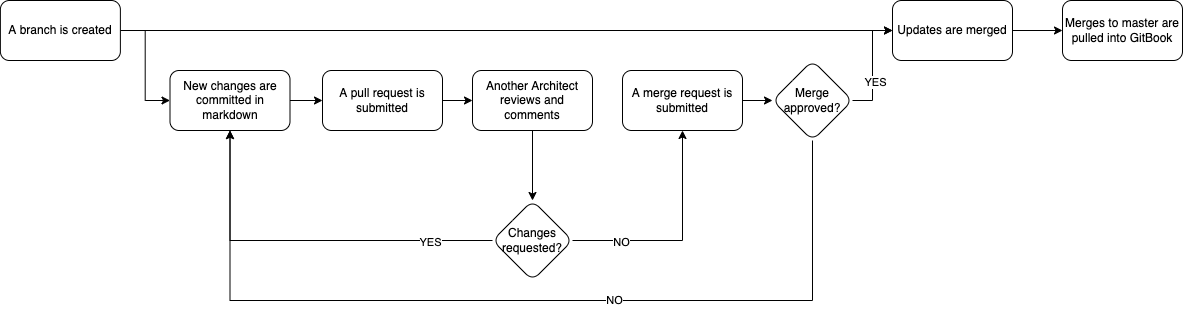

The diagram above was exported from draw.io. Its source (the exported page's mxGraphModel, read from the mxfile embedded in the PNG):
<mxGraphModel dx="1106" dy="1021" grid="1" gridSize="10" guides="1" tooltips="1" connect="1" arrows="1" fold="1" page="1" pageScale="1" pageWidth="1100" pageHeight="850" math="0" shadow="0">
  <root>
    <mxCell id="0" />
    <mxCell id="1" parent="0" />
    <mxCell id="qTi0X8lWLMsZE7PbfZA--1" style="edgeStyle=orthogonalEdgeStyle;rounded=0;orthogonalLoop=1;jettySize=auto;html=1;entryX=0;entryY=0.5;entryDx=0;entryDy=0;" edge="1" parent="1" source="qTi0X8lWLMsZE7PbfZA--3" target="qTi0X8lWLMsZE7PbfZA--5">
      <mxGeometry relative="1" as="geometry" />
    </mxCell>
    <mxCell id="qTi0X8lWLMsZE7PbfZA--2" style="edgeStyle=orthogonalEdgeStyle;rounded=0;orthogonalLoop=1;jettySize=auto;html=1;" edge="1" parent="1" source="qTi0X8lWLMsZE7PbfZA--3" target="qTi0X8lWLMsZE7PbfZA--16">
      <mxGeometry relative="1" as="geometry" />
    </mxCell>
    <mxCell id="qTi0X8lWLMsZE7PbfZA--3" value="A branch is created" style="rounded=1;whiteSpace=wrap;html=1;" vertex="1" parent="1">
      <mxGeometry x="47.88" y="80" width="120" height="60" as="geometry" />
    </mxCell>
    <mxCell id="qTi0X8lWLMsZE7PbfZA--4" style="edgeStyle=orthogonalEdgeStyle;rounded=0;orthogonalLoop=1;jettySize=auto;html=1;entryX=0;entryY=0.5;entryDx=0;entryDy=0;" edge="1" parent="1" source="qTi0X8lWLMsZE7PbfZA--5" target="qTi0X8lWLMsZE7PbfZA--7">
      <mxGeometry relative="1" as="geometry" />
    </mxCell>
    <mxCell id="qTi0X8lWLMsZE7PbfZA--5" value="New changes are committed in markdown" style="rounded=1;whiteSpace=wrap;html=1;" vertex="1" parent="1">
      <mxGeometry x="217.5" y="150" width="120" height="60" as="geometry" />
    </mxCell>
    <mxCell id="qTi0X8lWLMsZE7PbfZA--6" style="edgeStyle=orthogonalEdgeStyle;rounded=0;orthogonalLoop=1;jettySize=auto;html=1;entryX=0;entryY=0.5;entryDx=0;entryDy=0;" edge="1" parent="1" source="qTi0X8lWLMsZE7PbfZA--7" target="qTi0X8lWLMsZE7PbfZA--9">
      <mxGeometry relative="1" as="geometry" />
    </mxCell>
    <mxCell id="qTi0X8lWLMsZE7PbfZA--7" value="A pull request is submitted" style="rounded=1;whiteSpace=wrap;html=1;" vertex="1" parent="1">
      <mxGeometry x="370" y="150" width="120" height="60" as="geometry" />
    </mxCell>
    <mxCell id="qTi0X8lWLMsZE7PbfZA--8" value="" style="edgeStyle=orthogonalEdgeStyle;rounded=0;orthogonalLoop=1;jettySize=auto;html=1;" edge="1" parent="1" source="qTi0X8lWLMsZE7PbfZA--9" target="qTi0X8lWLMsZE7PbfZA--12">
      <mxGeometry relative="1" as="geometry" />
    </mxCell>
    <mxCell id="qTi0X8lWLMsZE7PbfZA--9" value="Another Architect reviews and comments" style="rounded=1;whiteSpace=wrap;html=1;" vertex="1" parent="1">
      <mxGeometry x="520" y="150" width="120" height="60" as="geometry" />
    </mxCell>
    <mxCell id="qTi0X8lWLMsZE7PbfZA--10" style="edgeStyle=orthogonalEdgeStyle;rounded=0;orthogonalLoop=1;jettySize=auto;html=1;entryX=0.5;entryY=1;entryDx=0;entryDy=0;" edge="1" parent="1" source="qTi0X8lWLMsZE7PbfZA--12" target="qTi0X8lWLMsZE7PbfZA--5">
      <mxGeometry relative="1" as="geometry" />
    </mxCell>
    <mxCell id="qTi0X8lWLMsZE7PbfZA--20" value="YES" style="edgeLabel;html=1;align=center;verticalAlign=middle;resizable=0;points=[];" vertex="1" connectable="0" parent="qTi0X8lWLMsZE7PbfZA--10">
      <mxGeometry x="-0.6617" y="1" relative="1" as="geometry">
        <mxPoint as="offset" />
      </mxGeometry>
    </mxCell>
    <mxCell id="qTi0X8lWLMsZE7PbfZA--11" style="edgeStyle=orthogonalEdgeStyle;rounded=0;orthogonalLoop=1;jettySize=auto;html=1;" edge="1" parent="1" source="qTi0X8lWLMsZE7PbfZA--12" target="qTi0X8lWLMsZE7PbfZA--14">
      <mxGeometry relative="1" as="geometry" />
    </mxCell>
    <mxCell id="qTi0X8lWLMsZE7PbfZA--21" value="NO" style="edgeLabel;html=1;align=center;verticalAlign=middle;resizable=0;points=[];" vertex="1" connectable="0" parent="qTi0X8lWLMsZE7PbfZA--11">
      <mxGeometry x="-0.5636" y="-1" relative="1" as="geometry">
        <mxPoint as="offset" />
      </mxGeometry>
    </mxCell>
    <mxCell id="qTi0X8lWLMsZE7PbfZA--12" value="Changes requested?" style="rhombus;whiteSpace=wrap;html=1;rounded=1;" vertex="1" parent="1">
      <mxGeometry x="540" y="280" width="80" height="80" as="geometry" />
    </mxCell>
    <mxCell id="qTi0X8lWLMsZE7PbfZA--13" value="" style="edgeStyle=orthogonalEdgeStyle;rounded=0;orthogonalLoop=1;jettySize=auto;html=1;" edge="1" parent="1" source="qTi0X8lWLMsZE7PbfZA--14" target="qTi0X8lWLMsZE7PbfZA--18">
      <mxGeometry relative="1" as="geometry" />
    </mxCell>
    <mxCell id="qTi0X8lWLMsZE7PbfZA--14" value="A merge request is submitted" style="rounded=1;whiteSpace=wrap;html=1;" vertex="1" parent="1">
      <mxGeometry x="670" y="150" width="120" height="60" as="geometry" />
    </mxCell>
    <mxCell id="qTi0X8lWLMsZE7PbfZA--15" style="edgeStyle=orthogonalEdgeStyle;rounded=0;orthogonalLoop=1;jettySize=auto;html=1;" edge="1" parent="1" source="qTi0X8lWLMsZE7PbfZA--16" target="qTi0X8lWLMsZE7PbfZA--19">
      <mxGeometry relative="1" as="geometry" />
    </mxCell>
    <mxCell id="qTi0X8lWLMsZE7PbfZA--16" value="Updates are merged" style="rounded=1;whiteSpace=wrap;html=1;" vertex="1" parent="1">
      <mxGeometry x="940" y="80" width="120" height="60" as="geometry" />
    </mxCell>
    <mxCell id="qTi0X8lWLMsZE7PbfZA--17" style="edgeStyle=orthogonalEdgeStyle;rounded=0;orthogonalLoop=1;jettySize=auto;html=1;entryX=0;entryY=0.5;entryDx=0;entryDy=0;" edge="1" parent="1" source="qTi0X8lWLMsZE7PbfZA--18" target="qTi0X8lWLMsZE7PbfZA--16">
      <mxGeometry relative="1" as="geometry" />
    </mxCell>
    <mxCell id="qTi0X8lWLMsZE7PbfZA--24" value="YES" style="edgeLabel;html=1;align=center;verticalAlign=middle;resizable=0;points=[];" vertex="1" connectable="0" parent="qTi0X8lWLMsZE7PbfZA--17">
      <mxGeometry x="-0.2909" y="-2" relative="1" as="geometry">
        <mxPoint as="offset" />
      </mxGeometry>
    </mxCell>
    <mxCell id="qTi0X8lWLMsZE7PbfZA--22" style="edgeStyle=orthogonalEdgeStyle;rounded=0;orthogonalLoop=1;jettySize=auto;html=1;entryX=0.5;entryY=1;entryDx=0;entryDy=0;" edge="1" parent="1" source="qTi0X8lWLMsZE7PbfZA--18" target="qTi0X8lWLMsZE7PbfZA--5">
      <mxGeometry relative="1" as="geometry">
        <Array as="points">
          <mxPoint x="860" y="380" />
          <mxPoint x="278" y="380" />
        </Array>
      </mxGeometry>
    </mxCell>
    <mxCell id="qTi0X8lWLMsZE7PbfZA--23" value="NO" style="edgeLabel;html=1;align=center;verticalAlign=middle;resizable=0;points=[];" vertex="1" connectable="0" parent="qTi0X8lWLMsZE7PbfZA--22">
      <mxGeometry x="-0.2132" y="-1" relative="1" as="geometry">
        <mxPoint as="offset" />
      </mxGeometry>
    </mxCell>
    <mxCell id="qTi0X8lWLMsZE7PbfZA--18" value="Merge approved?" style="rhombus;whiteSpace=wrap;html=1;rounded=1;" vertex="1" parent="1">
      <mxGeometry x="820" y="140" width="80" height="80" as="geometry" />
    </mxCell>
    <mxCell id="qTi0X8lWLMsZE7PbfZA--19" value="Merges to master are pulled into GitBook" style="rounded=1;whiteSpace=wrap;html=1;" vertex="1" parent="1">
      <mxGeometry x="1110" y="80" width="120" height="60" as="geometry" />
    </mxCell>
  </root>
</mxGraphModel>